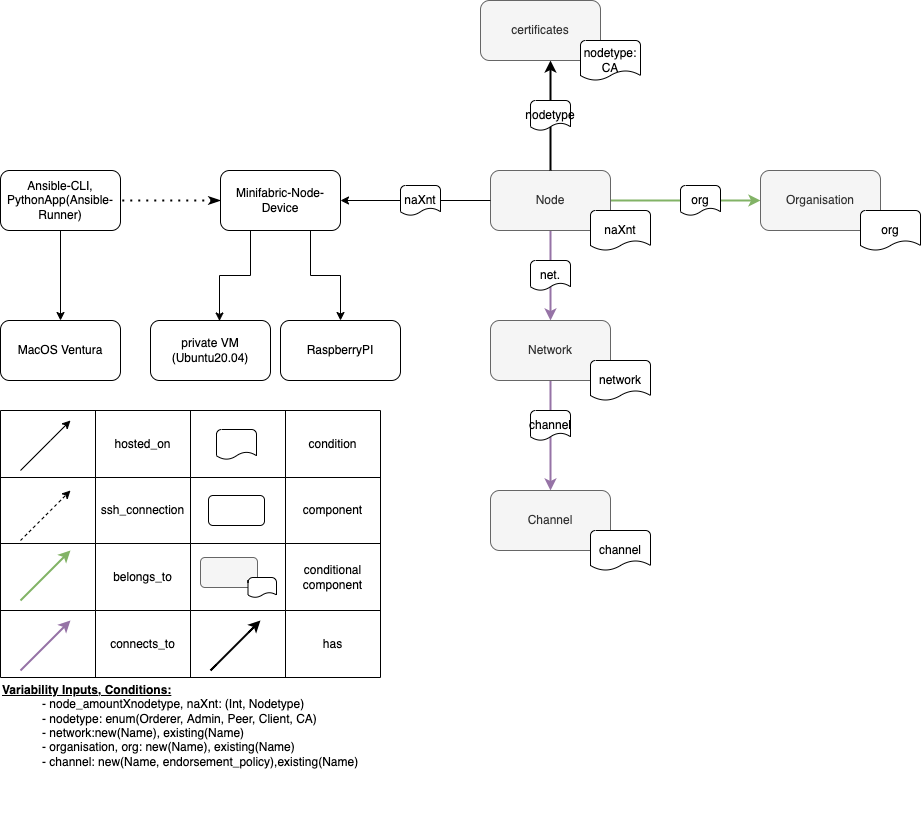

The diagram above was exported from draw.io. Its source (the exported page's mxGraphModel, read from the mxfile embedded in the PNG):
<mxGraphModel dx="946" dy="1894" grid="1" gridSize="10" guides="1" tooltips="1" connect="1" arrows="1" fold="1" page="1" pageScale="1" pageWidth="827" pageHeight="1169" math="0" shadow="0">
  <root>
    <mxCell id="0" />
    <mxCell id="1" parent="0" />
    <mxCell id="hljRp5dWKM1G6zlJPOtV-50" style="edgeStyle=orthogonalEdgeStyle;rounded=0;orthogonalLoop=1;jettySize=auto;html=1;exitX=1;exitY=0.5;exitDx=0;exitDy=0;entryX=0;entryY=0.5;entryDx=0;entryDy=0;startArrow=none;startFill=0;strokeWidth=2;fillColor=#d5e8d4;strokeColor=#82b366;" edge="1" parent="1" source="hljRp5dWKM1G6zlJPOtV-28" target="hljRp5dWKM1G6zlJPOtV-34">
      <mxGeometry relative="1" as="geometry">
        <Array as="points">
          <mxPoint x="720" y="150" />
          <mxPoint x="720" y="150" />
        </Array>
      </mxGeometry>
    </mxCell>
    <mxCell id="hljRp5dWKM1G6zlJPOtV-42" style="edgeStyle=orthogonalEdgeStyle;rounded=0;orthogonalLoop=1;jettySize=auto;html=1;exitX=0.5;exitY=1;exitDx=0;exitDy=0;entryX=0.5;entryY=0;entryDx=0;entryDy=0;startArrow=none;startFill=0;strokeWidth=2;fillColor=#e1d5e7;strokeColor=#9673a6;" edge="1" parent="1" source="hljRp5dWKM1G6zlJPOtV-31" target="hljRp5dWKM1G6zlJPOtV-37">
      <mxGeometry relative="1" as="geometry" />
    </mxCell>
    <mxCell id="hljRp5dWKM1G6zlJPOtV-53" style="edgeStyle=orthogonalEdgeStyle;rounded=0;orthogonalLoop=1;jettySize=auto;html=1;exitX=0.5;exitY=1;exitDx=0;exitDy=0;entryX=0.5;entryY=0;entryDx=0;entryDy=0;strokeWidth=1;startArrow=none;startFill=0;" edge="1" parent="1" source="hljRp5dWKM1G6zlJPOtV-8" target="hljRp5dWKM1G6zlJPOtV-19">
      <mxGeometry relative="1" as="geometry" />
    </mxCell>
    <mxCell id="hljRp5dWKM1G6zlJPOtV-8" value="Ansible-CLI,&lt;br&gt;PythonApp(Ansible-Runner)" style="rounded=1;whiteSpace=wrap;html=1;strokeWidth=1;" vertex="1" parent="1">
      <mxGeometry x="100" y="120" width="120" height="60" as="geometry" />
    </mxCell>
    <mxCell id="hljRp5dWKM1G6zlJPOtV-24" style="edgeStyle=orthogonalEdgeStyle;rounded=0;orthogonalLoop=1;jettySize=auto;html=1;exitX=0.25;exitY=1;exitDx=0;exitDy=0;entryX=0.575;entryY=0.008;entryDx=0;entryDy=0;entryPerimeter=0;startArrow=none;startFill=0;" edge="1" parent="1" source="hljRp5dWKM1G6zlJPOtV-17" target="hljRp5dWKM1G6zlJPOtV-20">
      <mxGeometry relative="1" as="geometry" />
    </mxCell>
    <mxCell id="hljRp5dWKM1G6zlJPOtV-25" style="edgeStyle=orthogonalEdgeStyle;rounded=0;orthogonalLoop=1;jettySize=auto;html=1;exitX=0.75;exitY=1;exitDx=0;exitDy=0;entryX=0.5;entryY=0;entryDx=0;entryDy=0;startArrow=none;startFill=0;" edge="1" parent="1" source="hljRp5dWKM1G6zlJPOtV-17" target="hljRp5dWKM1G6zlJPOtV-21">
      <mxGeometry relative="1" as="geometry" />
    </mxCell>
    <mxCell id="hljRp5dWKM1G6zlJPOtV-17" value="Minifabric-Node-Device" style="rounded=1;whiteSpace=wrap;html=1;strokeWidth=1;" vertex="1" parent="1">
      <mxGeometry x="320" y="120" width="120" height="60" as="geometry" />
    </mxCell>
    <mxCell id="hljRp5dWKM1G6zlJPOtV-19" value="MacOS Ventura" style="rounded=1;whiteSpace=wrap;html=1;strokeWidth=1;" vertex="1" parent="1">
      <mxGeometry x="100" y="270" width="120" height="60" as="geometry" />
    </mxCell>
    <mxCell id="hljRp5dWKM1G6zlJPOtV-20" value="private VM&lt;br&gt;(Ubuntu20.04)" style="rounded=1;whiteSpace=wrap;html=1;strokeWidth=1;" vertex="1" parent="1">
      <mxGeometry x="250" y="270" width="120" height="60" as="geometry" />
    </mxCell>
    <mxCell id="hljRp5dWKM1G6zlJPOtV-21" value="RaspberryPI" style="rounded=1;whiteSpace=wrap;html=1;strokeWidth=1;" vertex="1" parent="1">
      <mxGeometry x="380" y="270" width="120" height="60" as="geometry" />
    </mxCell>
    <mxCell id="hljRp5dWKM1G6zlJPOtV-22" value="" style="endArrow=none;dashed=1;html=1;dashPattern=1 3;strokeWidth=2;rounded=0;startArrow=classicThin;startFill=1;entryX=1;entryY=0.5;entryDx=0;entryDy=0;exitX=0;exitY=0.5;exitDx=0;exitDy=0;fillColor=#f5f5f5;strokeColor=#000000;" edge="1" parent="1" source="hljRp5dWKM1G6zlJPOtV-17" target="hljRp5dWKM1G6zlJPOtV-8">
      <mxGeometry width="50" height="50" relative="1" as="geometry">
        <mxPoint x="270" y="180" as="sourcePoint" />
        <mxPoint x="320" y="130" as="targetPoint" />
      </mxGeometry>
    </mxCell>
    <mxCell id="hljRp5dWKM1G6zlJPOtV-26" value="&lt;b&gt;&lt;u&gt;Variability Inputs, Conditions:&lt;/u&gt;&lt;/b&gt;&lt;br&gt;&lt;span style=&quot;&quot;&gt;&#09;&lt;/span&gt;&lt;blockquote style=&quot;margin: 0 0 0 40px; border: none; padding: 0px;&quot;&gt;- node_amountXnodetype, naXnt: (Int, Nodetype)&lt;br&gt;&lt;span style=&quot;&quot;&gt;- nodetype: enum(Orderer, Admin, Peer, Client, CA)&lt;/span&gt;&lt;/blockquote&gt;&lt;blockquote style=&quot;margin: 0 0 0 40px; border: none; padding: 0px;&quot;&gt;&lt;span style=&quot;&quot;&gt;- network:new(Name), existing(Name)&lt;/span&gt;&lt;/blockquote&gt;&lt;blockquote style=&quot;margin: 0 0 0 40px; border: none; padding: 0px;&quot;&gt;&lt;span style=&quot;&quot;&gt;- organisation, org: new(Name), existing(Name)&lt;/span&gt;&lt;/blockquote&gt;&lt;blockquote style=&quot;margin: 0 0 0 40px; border: none; padding: 0px;&quot;&gt;&lt;span style=&quot;&quot;&gt;- channel: new(Name, endorsement_policy),existing(Name)&lt;/span&gt;&lt;/blockquote&gt;&lt;blockquote style=&quot;margin: 0 0 0 40px; border: none; padding: 0px;&quot;&gt;&lt;div style=&quot;&quot;&gt;&lt;span style=&quot;&quot;&gt;&#09;&lt;/span&gt;&lt;span style=&quot;&quot;&gt;&#09;&lt;/span&gt;&lt;span style=&quot;white-space: pre;&quot;&gt;&#09;&lt;/span&gt;&lt;/div&gt;&lt;/blockquote&gt;&lt;div style=&quot;&quot;&gt;&lt;span style=&quot;&quot;&gt;&#09;&lt;/span&gt;&lt;br&gt;&lt;/div&gt;&lt;div style=&quot;&quot;&gt;&lt;span style=&quot;&quot;&gt;&#09;&lt;/span&gt;&lt;br&gt;&lt;/div&gt;" style="text;html=1;align=left;verticalAlign=middle;resizable=0;points=[];autosize=1;labelBackgroundColor=default;" vertex="1" parent="1">
      <mxGeometry x="100" y="627" width="380" height="140" as="geometry" />
    </mxCell>
    <mxCell id="hljRp5dWKM1G6zlJPOtV-41" style="edgeStyle=orthogonalEdgeStyle;rounded=0;orthogonalLoop=1;jettySize=auto;html=1;exitX=0.5;exitY=1;exitDx=0;exitDy=0;entryX=0.5;entryY=0;entryDx=0;entryDy=0;startArrow=none;startFill=0;strokeWidth=2;fillColor=#e1d5e7;strokeColor=#9673a6;" edge="1" parent="1" source="hljRp5dWKM1G6zlJPOtV-28" target="hljRp5dWKM1G6zlJPOtV-31">
      <mxGeometry relative="1" as="geometry" />
    </mxCell>
    <mxCell id="hljRp5dWKM1G6zlJPOtV-30" value="" style="group;strokeWidth=1;" vertex="1" connectable="0" parent="1">
      <mxGeometry x="590" y="270" width="160" height="100" as="geometry" />
    </mxCell>
    <mxCell id="hljRp5dWKM1G6zlJPOtV-31" value="Network" style="rounded=1;whiteSpace=wrap;html=1;fillColor=#f5f5f5;fontColor=#333333;strokeColor=#666666;strokeWidth=1;" vertex="1" parent="hljRp5dWKM1G6zlJPOtV-30">
      <mxGeometry width="120" height="60" as="geometry" />
    </mxCell>
    <mxCell id="hljRp5dWKM1G6zlJPOtV-32" value="network" style="strokeWidth=1;html=1;shape=mxgraph.flowchart.document2;whiteSpace=wrap;size=0.25;" vertex="1" parent="hljRp5dWKM1G6zlJPOtV-30">
      <mxGeometry x="100" y="40" width="60" height="40" as="geometry" />
    </mxCell>
    <mxCell id="hljRp5dWKM1G6zlJPOtV-33" value="" style="group;strokeWidth=1;" vertex="1" connectable="0" parent="1">
      <mxGeometry x="860" y="120" width="160" height="80" as="geometry" />
    </mxCell>
    <mxCell id="hljRp5dWKM1G6zlJPOtV-34" value="Organisation" style="rounded=1;whiteSpace=wrap;html=1;fillColor=#f5f5f5;fontColor=#333333;strokeColor=#666666;strokeWidth=1;" vertex="1" parent="hljRp5dWKM1G6zlJPOtV-33">
      <mxGeometry width="120" height="60" as="geometry" />
    </mxCell>
    <mxCell id="hljRp5dWKM1G6zlJPOtV-35" value="org" style="strokeWidth=1;html=1;shape=mxgraph.flowchart.document2;whiteSpace=wrap;size=0.25;" vertex="1" parent="hljRp5dWKM1G6zlJPOtV-33">
      <mxGeometry x="100" y="40" width="60" height="40" as="geometry" />
    </mxCell>
    <mxCell id="hljRp5dWKM1G6zlJPOtV-36" value="" style="group;strokeWidth=1;" vertex="1" connectable="0" parent="1">
      <mxGeometry x="590" y="440" width="160" height="80" as="geometry" />
    </mxCell>
    <mxCell id="hljRp5dWKM1G6zlJPOtV-37" value="Channel" style="rounded=1;whiteSpace=wrap;html=1;fillColor=#f5f5f5;fontColor=#333333;strokeColor=#666666;strokeWidth=1;" vertex="1" parent="hljRp5dWKM1G6zlJPOtV-36">
      <mxGeometry width="120" height="60" as="geometry" />
    </mxCell>
    <mxCell id="hljRp5dWKM1G6zlJPOtV-38" value="channel" style="strokeWidth=1;html=1;shape=mxgraph.flowchart.document2;whiteSpace=wrap;size=0.25;" vertex="1" parent="hljRp5dWKM1G6zlJPOtV-36">
      <mxGeometry x="100" y="40" width="60" height="40" as="geometry" />
    </mxCell>
    <mxCell id="hljRp5dWKM1G6zlJPOtV-39" style="edgeStyle=orthogonalEdgeStyle;rounded=0;orthogonalLoop=1;jettySize=auto;html=1;exitX=0;exitY=0.5;exitDx=0;exitDy=0;startArrow=none;startFill=0;" edge="1" parent="1" source="hljRp5dWKM1G6zlJPOtV-48" target="hljRp5dWKM1G6zlJPOtV-17">
      <mxGeometry relative="1" as="geometry" />
    </mxCell>
    <mxCell id="hljRp5dWKM1G6zlJPOtV-27" value="" style="group;strokeWidth=1;" vertex="1" connectable="0" parent="1">
      <mxGeometry x="590" y="120" width="160" height="120" as="geometry" />
    </mxCell>
    <mxCell id="hljRp5dWKM1G6zlJPOtV-28" value="Node" style="rounded=1;whiteSpace=wrap;html=1;fillColor=#f5f5f5;fontColor=#333333;strokeColor=#666666;strokeWidth=1;" vertex="1" parent="hljRp5dWKM1G6zlJPOtV-27">
      <mxGeometry width="120" height="60" as="geometry" />
    </mxCell>
    <mxCell id="hljRp5dWKM1G6zlJPOtV-29" value="naXnt" style="strokeWidth=1;html=1;shape=mxgraph.flowchart.document2;whiteSpace=wrap;size=0.25;" vertex="1" parent="hljRp5dWKM1G6zlJPOtV-27">
      <mxGeometry x="100" y="40" width="60" height="40" as="geometry" />
    </mxCell>
    <mxCell id="hljRp5dWKM1G6zlJPOtV-43" value="net." style="strokeWidth=1;html=1;shape=mxgraph.flowchart.document2;whiteSpace=wrap;size=0.25;" vertex="1" parent="hljRp5dWKM1G6zlJPOtV-27">
      <mxGeometry x="40" y="90" width="40" height="30" as="geometry" />
    </mxCell>
    <mxCell id="hljRp5dWKM1G6zlJPOtV-45" value="org" style="strokeWidth=1;html=1;shape=mxgraph.flowchart.document2;whiteSpace=wrap;size=0.25;" vertex="1" parent="1">
      <mxGeometry x="780" y="135" width="40" height="30" as="geometry" />
    </mxCell>
    <mxCell id="hljRp5dWKM1G6zlJPOtV-44" value="channel" style="strokeWidth=1;html=1;shape=mxgraph.flowchart.document2;whiteSpace=wrap;size=0.25;" vertex="1" parent="1">
      <mxGeometry x="630" y="360" width="40" height="30" as="geometry" />
    </mxCell>
    <mxCell id="hljRp5dWKM1G6zlJPOtV-48" value="naXnt" style="strokeWidth=1;html=1;shape=mxgraph.flowchart.document2;whiteSpace=wrap;size=0.25;" vertex="1" parent="1">
      <mxGeometry x="500" y="135" width="40" height="30" as="geometry" />
    </mxCell>
    <mxCell id="hljRp5dWKM1G6zlJPOtV-49" value="" style="edgeStyle=orthogonalEdgeStyle;rounded=0;orthogonalLoop=1;jettySize=auto;html=1;exitX=0;exitY=0.5;exitDx=0;exitDy=0;startArrow=none;startFill=0;endArrow=none;" edge="1" parent="1" source="hljRp5dWKM1G6zlJPOtV-28" target="hljRp5dWKM1G6zlJPOtV-48">
      <mxGeometry relative="1" as="geometry">
        <mxPoint x="590" y="150" as="sourcePoint" />
        <mxPoint x="440" y="150" as="targetPoint" />
      </mxGeometry>
    </mxCell>
    <mxCell id="hljRp5dWKM1G6zlJPOtV-57" value="" style="shape=table;startSize=0;container=1;collapsible=0;childLayout=tableLayout;strokeWidth=1;fillColor=#FFFFFF;" vertex="1" parent="1">
      <mxGeometry x="100" y="360" width="380" height="267" as="geometry" />
    </mxCell>
    <mxCell id="hljRp5dWKM1G6zlJPOtV-58" value="" style="shape=tableRow;horizontal=0;startSize=0;swimlaneHead=0;swimlaneBody=0;top=0;left=0;bottom=0;right=0;collapsible=0;dropTarget=0;fillColor=none;points=[[0,0.5],[1,0.5]];portConstraint=eastwest;strokeWidth=1;" vertex="1" parent="hljRp5dWKM1G6zlJPOtV-57">
      <mxGeometry width="380" height="67" as="geometry" />
    </mxCell>
    <mxCell id="hljRp5dWKM1G6zlJPOtV-98" style="shape=partialRectangle;html=1;whiteSpace=wrap;connectable=0;overflow=hidden;fillColor=none;top=0;left=0;bottom=0;right=0;pointerEvents=1;strokeWidth=1;" vertex="1" parent="hljRp5dWKM1G6zlJPOtV-58">
      <mxGeometry width="95" height="67" as="geometry">
        <mxRectangle width="95" height="67" as="alternateBounds" />
      </mxGeometry>
    </mxCell>
    <mxCell id="hljRp5dWKM1G6zlJPOtV-59" value="hosted_on" style="shape=partialRectangle;html=1;whiteSpace=wrap;connectable=0;overflow=hidden;fillColor=none;top=0;left=0;bottom=0;right=0;pointerEvents=1;strokeWidth=1;" vertex="1" parent="hljRp5dWKM1G6zlJPOtV-58">
      <mxGeometry x="95" width="95" height="67" as="geometry">
        <mxRectangle width="95" height="67" as="alternateBounds" />
      </mxGeometry>
    </mxCell>
    <mxCell id="hljRp5dWKM1G6zlJPOtV-60" value="" style="shape=partialRectangle;html=1;whiteSpace=wrap;connectable=0;overflow=hidden;fillColor=none;top=0;left=0;bottom=0;right=0;pointerEvents=1;strokeWidth=1;" vertex="1" parent="hljRp5dWKM1G6zlJPOtV-58">
      <mxGeometry x="190" width="95" height="67" as="geometry">
        <mxRectangle width="95" height="67" as="alternateBounds" />
      </mxGeometry>
    </mxCell>
    <mxCell id="hljRp5dWKM1G6zlJPOtV-61" value="condition" style="shape=partialRectangle;html=1;whiteSpace=wrap;connectable=0;overflow=hidden;fillColor=none;top=0;left=0;bottom=0;right=0;pointerEvents=1;strokeWidth=1;" vertex="1" parent="hljRp5dWKM1G6zlJPOtV-58">
      <mxGeometry x="285" width="95" height="67" as="geometry">
        <mxRectangle width="95" height="67" as="alternateBounds" />
      </mxGeometry>
    </mxCell>
    <mxCell id="hljRp5dWKM1G6zlJPOtV-63" value="" style="shape=tableRow;horizontal=0;startSize=0;swimlaneHead=0;swimlaneBody=0;top=0;left=0;bottom=0;right=0;collapsible=0;dropTarget=0;fillColor=none;points=[[0,0.5],[1,0.5]];portConstraint=eastwest;strokeWidth=1;" vertex="1" parent="hljRp5dWKM1G6zlJPOtV-57">
      <mxGeometry y="67" width="380" height="66" as="geometry" />
    </mxCell>
    <mxCell id="hljRp5dWKM1G6zlJPOtV-99" style="shape=partialRectangle;html=1;whiteSpace=wrap;connectable=0;overflow=hidden;fillColor=none;top=0;left=0;bottom=0;right=0;pointerEvents=1;strokeWidth=1;" vertex="1" parent="hljRp5dWKM1G6zlJPOtV-63">
      <mxGeometry width="95" height="66" as="geometry">
        <mxRectangle width="95" height="66" as="alternateBounds" />
      </mxGeometry>
    </mxCell>
    <mxCell id="hljRp5dWKM1G6zlJPOtV-64" value="ssh_connection" style="shape=partialRectangle;html=1;whiteSpace=wrap;connectable=0;overflow=hidden;fillColor=none;top=0;left=0;bottom=0;right=0;pointerEvents=1;strokeWidth=1;" vertex="1" parent="hljRp5dWKM1G6zlJPOtV-63">
      <mxGeometry x="95" width="95" height="66" as="geometry">
        <mxRectangle width="95" height="66" as="alternateBounds" />
      </mxGeometry>
    </mxCell>
    <mxCell id="hljRp5dWKM1G6zlJPOtV-65" value="" style="shape=partialRectangle;html=1;whiteSpace=wrap;connectable=0;overflow=hidden;fillColor=none;top=0;left=0;bottom=0;right=0;pointerEvents=1;strokeWidth=1;" vertex="1" parent="hljRp5dWKM1G6zlJPOtV-63">
      <mxGeometry x="190" width="95" height="66" as="geometry">
        <mxRectangle width="95" height="66" as="alternateBounds" />
      </mxGeometry>
    </mxCell>
    <mxCell id="hljRp5dWKM1G6zlJPOtV-66" value="component" style="shape=partialRectangle;html=1;whiteSpace=wrap;connectable=0;overflow=hidden;fillColor=none;top=0;left=0;bottom=0;right=0;pointerEvents=1;strokeWidth=1;" vertex="1" parent="hljRp5dWKM1G6zlJPOtV-63">
      <mxGeometry x="285" width="95" height="66" as="geometry">
        <mxRectangle width="95" height="66" as="alternateBounds" />
      </mxGeometry>
    </mxCell>
    <mxCell id="hljRp5dWKM1G6zlJPOtV-104" style="shape=tableRow;horizontal=0;startSize=0;swimlaneHead=0;swimlaneBody=0;top=0;left=0;bottom=0;right=0;collapsible=0;dropTarget=0;fillColor=none;points=[[0,0.5],[1,0.5]];portConstraint=eastwest;strokeWidth=1;" vertex="1" parent="hljRp5dWKM1G6zlJPOtV-57">
      <mxGeometry y="133" width="380" height="67" as="geometry" />
    </mxCell>
    <mxCell id="hljRp5dWKM1G6zlJPOtV-105" style="shape=partialRectangle;html=1;whiteSpace=wrap;connectable=0;overflow=hidden;fillColor=none;top=0;left=0;bottom=0;right=0;pointerEvents=1;strokeWidth=1;" vertex="1" parent="hljRp5dWKM1G6zlJPOtV-104">
      <mxGeometry width="95" height="67" as="geometry">
        <mxRectangle width="95" height="67" as="alternateBounds" />
      </mxGeometry>
    </mxCell>
    <mxCell id="hljRp5dWKM1G6zlJPOtV-106" value="belongs_to" style="shape=partialRectangle;html=1;whiteSpace=wrap;connectable=0;overflow=hidden;fillColor=none;top=0;left=0;bottom=0;right=0;pointerEvents=1;strokeWidth=1;" vertex="1" parent="hljRp5dWKM1G6zlJPOtV-104">
      <mxGeometry x="95" width="95" height="67" as="geometry">
        <mxRectangle width="95" height="67" as="alternateBounds" />
      </mxGeometry>
    </mxCell>
    <mxCell id="hljRp5dWKM1G6zlJPOtV-107" style="shape=partialRectangle;html=1;whiteSpace=wrap;connectable=0;overflow=hidden;fillColor=none;top=0;left=0;bottom=0;right=0;pointerEvents=1;strokeWidth=1;" vertex="1" parent="hljRp5dWKM1G6zlJPOtV-104">
      <mxGeometry x="190" width="95" height="67" as="geometry">
        <mxRectangle width="95" height="67" as="alternateBounds" />
      </mxGeometry>
    </mxCell>
    <mxCell id="hljRp5dWKM1G6zlJPOtV-108" value="conditional&lt;br&gt;component" style="shape=partialRectangle;html=1;whiteSpace=wrap;connectable=0;overflow=hidden;fillColor=none;top=0;left=0;bottom=0;right=0;pointerEvents=1;strokeWidth=1;" vertex="1" parent="hljRp5dWKM1G6zlJPOtV-104">
      <mxGeometry x="285" width="95" height="67" as="geometry">
        <mxRectangle width="95" height="67" as="alternateBounds" />
      </mxGeometry>
    </mxCell>
    <mxCell id="hljRp5dWKM1G6zlJPOtV-109" style="shape=tableRow;horizontal=0;startSize=0;swimlaneHead=0;swimlaneBody=0;top=0;left=0;bottom=0;right=0;collapsible=0;dropTarget=0;fillColor=none;points=[[0,0.5],[1,0.5]];portConstraint=eastwest;strokeWidth=1;" vertex="1" parent="hljRp5dWKM1G6zlJPOtV-57">
      <mxGeometry y="200" width="380" height="67" as="geometry" />
    </mxCell>
    <mxCell id="hljRp5dWKM1G6zlJPOtV-110" style="shape=partialRectangle;html=1;whiteSpace=wrap;connectable=0;overflow=hidden;fillColor=none;top=0;left=0;bottom=0;right=0;pointerEvents=1;strokeWidth=1;" vertex="1" parent="hljRp5dWKM1G6zlJPOtV-109">
      <mxGeometry width="95" height="67" as="geometry">
        <mxRectangle width="95" height="67" as="alternateBounds" />
      </mxGeometry>
    </mxCell>
    <mxCell id="hljRp5dWKM1G6zlJPOtV-111" value="connects_to" style="shape=partialRectangle;html=1;whiteSpace=wrap;connectable=0;overflow=hidden;fillColor=none;top=0;left=0;bottom=0;right=0;pointerEvents=1;strokeWidth=1;" vertex="1" parent="hljRp5dWKM1G6zlJPOtV-109">
      <mxGeometry x="95" width="95" height="67" as="geometry">
        <mxRectangle width="95" height="67" as="alternateBounds" />
      </mxGeometry>
    </mxCell>
    <mxCell id="hljRp5dWKM1G6zlJPOtV-112" style="shape=partialRectangle;html=1;whiteSpace=wrap;connectable=0;overflow=hidden;fillColor=none;top=0;left=0;bottom=0;right=0;pointerEvents=1;strokeWidth=1;" vertex="1" parent="hljRp5dWKM1G6zlJPOtV-109">
      <mxGeometry x="190" width="95" height="67" as="geometry">
        <mxRectangle width="95" height="67" as="alternateBounds" />
      </mxGeometry>
    </mxCell>
    <mxCell id="hljRp5dWKM1G6zlJPOtV-113" value="has" style="shape=partialRectangle;html=1;whiteSpace=wrap;connectable=0;overflow=hidden;fillColor=none;top=0;left=0;bottom=0;right=0;pointerEvents=1;strokeWidth=1;" vertex="1" parent="hljRp5dWKM1G6zlJPOtV-109">
      <mxGeometry x="285" width="95" height="67" as="geometry">
        <mxRectangle width="95" height="67" as="alternateBounds" />
      </mxGeometry>
    </mxCell>
    <mxCell id="hljRp5dWKM1G6zlJPOtV-73" value="" style="endArrow=classic;html=1;rounded=0;strokeWidth=1;" edge="1" parent="1">
      <mxGeometry width="50" height="50" relative="1" as="geometry">
        <mxPoint x="120" y="420" as="sourcePoint" />
        <mxPoint x="170" y="370" as="targetPoint" />
        <Array as="points">
          <mxPoint x="150" y="390" />
        </Array>
      </mxGeometry>
    </mxCell>
    <mxCell id="hljRp5dWKM1G6zlJPOtV-75" value="" style="endArrow=classic;html=1;rounded=0;strokeColor=#82b366;strokeWidth=2;fillColor=#d5e8d4;" edge="1" parent="1">
      <mxGeometry width="50" height="50" relative="1" as="geometry">
        <mxPoint x="120" y="550" as="sourcePoint" />
        <mxPoint x="170" y="500" as="targetPoint" />
        <Array as="points">
          <mxPoint x="150" y="520" />
        </Array>
      </mxGeometry>
    </mxCell>
    <mxCell id="hljRp5dWKM1G6zlJPOtV-76" value="" style="endArrow=classic;html=1;rounded=0;dashed=1;strokeColor=#000000;strokeWidth=1;" edge="1" parent="1">
      <mxGeometry width="50" height="50" relative="1" as="geometry">
        <mxPoint x="120" y="490" as="sourcePoint" />
        <mxPoint x="170" y="440" as="targetPoint" />
        <Array as="points">
          <mxPoint x="150" y="460" />
        </Array>
      </mxGeometry>
    </mxCell>
    <mxCell id="hljRp5dWKM1G6zlJPOtV-77" value="" style="endArrow=classic;html=1;rounded=0;strokeColor=#9673a6;strokeWidth=2;fillColor=#e1d5e7;" edge="1" parent="1">
      <mxGeometry width="50" height="50" relative="1" as="geometry">
        <mxPoint x="120" y="620" as="sourcePoint" />
        <mxPoint x="170" y="570" as="targetPoint" />
        <Array as="points">
          <mxPoint x="150" y="590" />
        </Array>
      </mxGeometry>
    </mxCell>
    <mxCell id="hljRp5dWKM1G6zlJPOtV-78" value="" style="rounded=1;whiteSpace=wrap;html=1;strokeWidth=1;fillColor=#FFFFFF;" vertex="1" parent="1">
      <mxGeometry x="308" y="445" width="56" height="30" as="geometry" />
    </mxCell>
    <mxCell id="hljRp5dWKM1G6zlJPOtV-79" value="" style="group;strokeWidth=1;fillColor=#FFFFFF;" vertex="1" connectable="0" parent="1">
      <mxGeometry x="300" y="507" width="76" height="40" as="geometry" />
    </mxCell>
    <mxCell id="hljRp5dWKM1G6zlJPOtV-80" value="" style="rounded=1;whiteSpace=wrap;html=1;fillColor=#f5f5f5;fontColor=#333333;strokeColor=#666666;strokeWidth=1;" vertex="1" parent="hljRp5dWKM1G6zlJPOtV-79">
      <mxGeometry width="57" height="30" as="geometry" />
    </mxCell>
    <mxCell id="hljRp5dWKM1G6zlJPOtV-81" value="" style="strokeWidth=1;html=1;shape=mxgraph.flowchart.document2;whiteSpace=wrap;size=0.25;fillColor=#FFFFFF;" vertex="1" parent="hljRp5dWKM1G6zlJPOtV-79">
      <mxGeometry x="47.5" y="20" width="28.5" height="20" as="geometry" />
    </mxCell>
    <mxCell id="hljRp5dWKM1G6zlJPOtV-114" value="" style="strokeWidth=1;html=1;shape=mxgraph.flowchart.document2;whiteSpace=wrap;size=0.25;" vertex="1" parent="1">
      <mxGeometry x="316" y="379" width="40" height="30" as="geometry" />
    </mxCell>
    <mxCell id="hljRp5dWKM1G6zlJPOtV-118" style="edgeStyle=orthogonalEdgeStyle;rounded=0;orthogonalLoop=1;jettySize=auto;html=1;exitX=0.5;exitY=0;exitDx=0;exitDy=0;strokeColor=#000000;strokeWidth=2;startArrow=none;startFill=0;" edge="1" parent="1" source="hljRp5dWKM1G6zlJPOtV-28">
      <mxGeometry relative="1" as="geometry">
        <mxPoint x="650" y="10" as="targetPoint" />
      </mxGeometry>
    </mxCell>
    <mxCell id="hljRp5dWKM1G6zlJPOtV-123" value="" style="group;strokeWidth=1;" vertex="1" connectable="0" parent="1">
      <mxGeometry x="580" y="-50" width="160" height="80" as="geometry" />
    </mxCell>
    <mxCell id="hljRp5dWKM1G6zlJPOtV-124" value="certificates" style="rounded=1;whiteSpace=wrap;html=1;fillColor=#f5f5f5;fontColor=#333333;strokeColor=#666666;strokeWidth=1;" vertex="1" parent="hljRp5dWKM1G6zlJPOtV-123">
      <mxGeometry width="120" height="60" as="geometry" />
    </mxCell>
    <mxCell id="hljRp5dWKM1G6zlJPOtV-125" value="nodetype: CA" style="strokeWidth=1;html=1;shape=mxgraph.flowchart.document2;whiteSpace=wrap;size=0.25;" vertex="1" parent="hljRp5dWKM1G6zlJPOtV-123">
      <mxGeometry x="100" y="40" width="60" height="40" as="geometry" />
    </mxCell>
    <mxCell id="hljRp5dWKM1G6zlJPOtV-126" value="nodetype" style="strokeWidth=1;html=1;shape=mxgraph.flowchart.document2;whiteSpace=wrap;size=0.25;" vertex="1" parent="1">
      <mxGeometry x="630" y="50" width="40" height="30" as="geometry" />
    </mxCell>
    <mxCell id="hljRp5dWKM1G6zlJPOtV-127" value="" style="endArrow=classic;html=1;rounded=0;strokeColor=#000000;strokeWidth=2;" edge="1" parent="1">
      <mxGeometry width="50" height="50" relative="1" as="geometry">
        <mxPoint x="310" y="620" as="sourcePoint" />
        <mxPoint x="360" y="570" as="targetPoint" />
        <Array as="points">
          <mxPoint x="340" y="590" />
        </Array>
      </mxGeometry>
    </mxCell>
  </root>
</mxGraphModel>